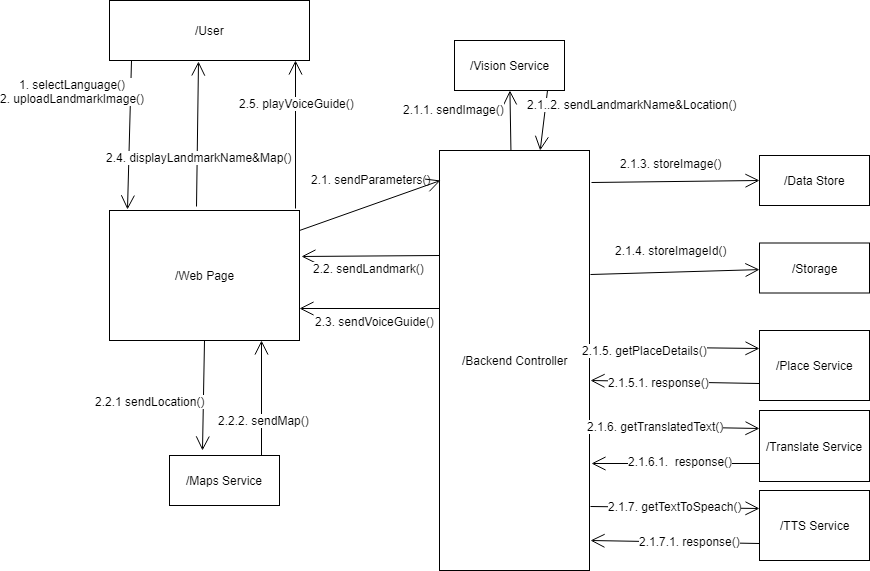

The diagram above was exported from draw.io. Its source (the exported page's mxGraphModel, read from the mxfile embedded in the PNG):
<mxGraphModel dx="2861" dy="764" grid="1" gridSize="10" guides="1" tooltips="1" connect="1" arrows="1" fold="1" page="1" pageScale="1" pageWidth="827" pageHeight="1169" math="0" shadow="0">
  <root>
    <mxCell id="0" />
    <mxCell id="1" parent="0" />
    <mxCell id="Vv2D56Tn-ysR9mC8D1OK-1" value="/User" style="html=1;" vertex="1" parent="1">
      <mxGeometry x="-40" y="70" width="200" height="60" as="geometry" />
    </mxCell>
    <mxCell id="Vv2D56Tn-ysR9mC8D1OK-2" value="/Web Page" style="html=1;" vertex="1" parent="1">
      <mxGeometry x="-40" y="280" width="190" height="130" as="geometry" />
    </mxCell>
    <mxCell id="Vv2D56Tn-ysR9mC8D1OK-3" value="/Backend Controller" style="html=1;" vertex="1" parent="1">
      <mxGeometry x="290" y="220" width="150" height="420" as="geometry" />
    </mxCell>
    <mxCell id="Vv2D56Tn-ysR9mC8D1OK-4" value="/Data Store" style="html=1;" vertex="1" parent="1">
      <mxGeometry x="610" y="225" width="110" height="50" as="geometry" />
    </mxCell>
    <mxCell id="Vv2D56Tn-ysR9mC8D1OK-5" value="/Storage" style="html=1;" vertex="1" parent="1">
      <mxGeometry x="610" y="312.5" width="110" height="50" as="geometry" />
    </mxCell>
    <mxCell id="Vv2D56Tn-ysR9mC8D1OK-6" value="" style="endArrow=open;endFill=1;endSize=12;html=1;entryX=0.095;entryY=-0.008;entryDx=0;entryDy=0;entryPerimeter=0;exitX=0.11;exitY=1;exitDx=0;exitDy=0;exitPerimeter=0;" edge="1" parent="1" source="Vv2D56Tn-ysR9mC8D1OK-1" target="Vv2D56Tn-ysR9mC8D1OK-2">
      <mxGeometry width="160" relative="1" as="geometry">
        <mxPoint x="20" y="540" as="sourcePoint" />
        <mxPoint x="180" y="540" as="targetPoint" />
      </mxGeometry>
    </mxCell>
    <mxCell id="Vv2D56Tn-ysR9mC8D1OK-7" value="1. selectLanguage()&lt;br&gt;2. uploadLandmarkImage()" style="text;html=1;resizable=0;points=[];align=center;verticalAlign=middle;labelBackgroundColor=#ffffff;" vertex="1" connectable="0" parent="Vv2D56Tn-ysR9mC8D1OK-6">
      <mxGeometry x="-0.133" y="2" relative="1" as="geometry">
        <mxPoint x="-60" y="-35" as="offset" />
      </mxGeometry>
    </mxCell>
    <mxCell id="Vv2D56Tn-ysR9mC8D1OK-9" value="" style="endArrow=open;endFill=1;endSize=12;html=1;entryX=0.007;entryY=0.072;entryDx=0;entryDy=0;exitX=1;exitY=0.154;exitDx=0;exitDy=0;exitPerimeter=0;entryPerimeter=0;" edge="1" parent="1" source="Vv2D56Tn-ysR9mC8D1OK-2" target="Vv2D56Tn-ysR9mC8D1OK-3">
      <mxGeometry width="160" relative="1" as="geometry">
        <mxPoint x="20" y="540" as="sourcePoint" />
        <mxPoint x="180" y="540" as="targetPoint" />
      </mxGeometry>
    </mxCell>
    <mxCell id="Vv2D56Tn-ysR9mC8D1OK-10" value="2.1. sendParameters()" style="text;html=1;resizable=0;points=[];autosize=1;align=left;verticalAlign=top;spacingTop=-4;" vertex="1" parent="1">
      <mxGeometry x="160" y="240" width="130" height="20" as="geometry" />
    </mxCell>
    <mxCell id="Vv2D56Tn-ysR9mC8D1OK-11" value="/Maps Service" style="html=1;" vertex="1" parent="1">
      <mxGeometry x="20" y="525" width="110" height="50" as="geometry" />
    </mxCell>
    <mxCell id="Vv2D56Tn-ysR9mC8D1OK-12" value="" style="endArrow=open;endFill=1;endSize=12;html=1;exitX=0.5;exitY=1;exitDx=0;exitDy=0;" edge="1" parent="1" source="Vv2D56Tn-ysR9mC8D1OK-2">
      <mxGeometry width="160" relative="1" as="geometry">
        <mxPoint x="90" y="540" as="sourcePoint" />
        <mxPoint x="53" y="520" as="targetPoint" />
      </mxGeometry>
    </mxCell>
    <mxCell id="Vv2D56Tn-ysR9mC8D1OK-25" value="2.2.1 sendLocation()" style="text;html=1;resizable=0;points=[];align=center;verticalAlign=middle;labelBackgroundColor=#ffffff;" vertex="1" connectable="0" parent="Vv2D56Tn-ysR9mC8D1OK-12">
      <mxGeometry x="0.4242" y="2" relative="1" as="geometry">
        <mxPoint x="-55.5" y="-18" as="offset" />
      </mxGeometry>
    </mxCell>
    <mxCell id="Vv2D56Tn-ysR9mC8D1OK-13" value="/Vision Service" style="html=1;" vertex="1" parent="1">
      <mxGeometry x="305" y="110" width="110" height="50" as="geometry" />
    </mxCell>
    <mxCell id="Vv2D56Tn-ysR9mC8D1OK-14" value="" style="endArrow=open;endFill=1;endSize=12;html=1;" edge="1" parent="1" source="Vv2D56Tn-ysR9mC8D1OK-3" target="Vv2D56Tn-ysR9mC8D1OK-13">
      <mxGeometry width="160" relative="1" as="geometry">
        <mxPoint x="70" y="570" as="sourcePoint" />
        <mxPoint x="230" y="570" as="targetPoint" />
      </mxGeometry>
    </mxCell>
    <mxCell id="Vv2D56Tn-ysR9mC8D1OK-15" value="2.1.1. sendImage()" style="text;html=1;resizable=0;points=[];align=center;verticalAlign=middle;labelBackgroundColor=#ffffff;" vertex="1" connectable="0" parent="Vv2D56Tn-ysR9mC8D1OK-14">
      <mxGeometry x="0.2465" y="4" relative="1" as="geometry">
        <mxPoint x="-52.5" y="-5" as="offset" />
      </mxGeometry>
    </mxCell>
    <mxCell id="Vv2D56Tn-ysR9mC8D1OK-16" value="" style="endArrow=open;endFill=1;endSize=12;html=1;exitX=0.845;exitY=1;exitDx=0;exitDy=0;exitPerimeter=0;" edge="1" parent="1" source="Vv2D56Tn-ysR9mC8D1OK-13" target="Vv2D56Tn-ysR9mC8D1OK-3">
      <mxGeometry width="160" relative="1" as="geometry">
        <mxPoint x="70" y="570" as="sourcePoint" />
        <mxPoint x="230" y="570" as="targetPoint" />
      </mxGeometry>
    </mxCell>
    <mxCell id="Vv2D56Tn-ysR9mC8D1OK-17" value="2.1..2. sendLandmarkName&amp;amp;Location()" style="text;html=1;resizable=0;points=[];align=center;verticalAlign=middle;labelBackgroundColor=#ffffff;" vertex="1" connectable="0" parent="Vv2D56Tn-ysR9mC8D1OK-16">
      <mxGeometry x="-0.6527" y="-3" relative="1" as="geometry">
        <mxPoint x="88.5" y="4" as="offset" />
      </mxGeometry>
    </mxCell>
    <mxCell id="Vv2D56Tn-ysR9mC8D1OK-18" value="" style="endArrow=open;endFill=1;endSize=12;html=1;entryX=1.011;entryY=0.354;entryDx=0;entryDy=0;exitX=0;exitY=0.25;exitDx=0;exitDy=0;entryPerimeter=0;" edge="1" parent="1" source="Vv2D56Tn-ysR9mC8D1OK-3" target="Vv2D56Tn-ysR9mC8D1OK-2">
      <mxGeometry width="160" relative="1" as="geometry">
        <mxPoint x="270" y="318" as="sourcePoint" />
        <mxPoint x="200" y="620" as="targetPoint" />
      </mxGeometry>
    </mxCell>
    <mxCell id="Vv2D56Tn-ysR9mC8D1OK-19" value="2.2. sendLandmark()" style="text;html=1;resizable=0;points=[];align=center;verticalAlign=middle;labelBackgroundColor=#ffffff;" vertex="1" connectable="0" parent="Vv2D56Tn-ysR9mC8D1OK-18">
      <mxGeometry x="0.2167" y="2" relative="1" as="geometry">
        <mxPoint x="13" y="10" as="offset" />
      </mxGeometry>
    </mxCell>
    <mxCell id="Vv2D56Tn-ysR9mC8D1OK-23" value="" style="endArrow=open;endFill=1;endSize=12;html=1;entryX=0.445;entryY=1.017;entryDx=0;entryDy=0;exitX=0.458;exitY=-0.031;exitDx=0;exitDy=0;exitPerimeter=0;entryPerimeter=0;" edge="1" parent="1" source="Vv2D56Tn-ysR9mC8D1OK-2" target="Vv2D56Tn-ysR9mC8D1OK-1">
      <mxGeometry width="160" relative="1" as="geometry">
        <mxPoint x="125" y="270" as="sourcePoint" />
        <mxPoint x="120" y="620" as="targetPoint" />
      </mxGeometry>
    </mxCell>
    <mxCell id="Vv2D56Tn-ysR9mC8D1OK-24" value="2.4. displayLandmarkName&amp;amp;Map()" style="text;html=1;resizable=0;points=[];align=center;verticalAlign=middle;labelBackgroundColor=#ffffff;" vertex="1" connectable="0" parent="Vv2D56Tn-ysR9mC8D1OK-23">
      <mxGeometry x="-0.3161" y="-1" relative="1" as="geometry">
        <mxPoint as="offset" />
      </mxGeometry>
    </mxCell>
    <mxCell id="Vv2D56Tn-ysR9mC8D1OK-27" value="" style="endArrow=open;endFill=1;endSize=12;html=1;exitX=0.836;exitY=0;exitDx=0;exitDy=0;exitPerimeter=0;" edge="1" parent="1" source="Vv2D56Tn-ysR9mC8D1OK-11">
      <mxGeometry width="160" relative="1" as="geometry">
        <mxPoint x="-50" y="620" as="sourcePoint" />
        <mxPoint x="112" y="410" as="targetPoint" />
      </mxGeometry>
    </mxCell>
    <mxCell id="Vv2D56Tn-ysR9mC8D1OK-28" value="2.2.2. sendMap()" style="text;html=1;resizable=0;points=[];align=center;verticalAlign=middle;labelBackgroundColor=#ffffff;" vertex="1" connectable="0" parent="Vv2D56Tn-ysR9mC8D1OK-27">
      <mxGeometry x="-0.372" y="-2" relative="1" as="geometry">
        <mxPoint as="offset" />
      </mxGeometry>
    </mxCell>
    <mxCell id="Vv2D56Tn-ysR9mC8D1OK-29" value="" style="endArrow=open;endFill=1;endSize=12;html=1;entryX=0;entryY=0.5;entryDx=0;entryDy=0;exitX=1.013;exitY=0.077;exitDx=0;exitDy=0;exitPerimeter=0;" edge="1" parent="1" source="Vv2D56Tn-ysR9mC8D1OK-3" target="Vv2D56Tn-ysR9mC8D1OK-4">
      <mxGeometry width="160" relative="1" as="geometry">
        <mxPoint x="-50" y="620" as="sourcePoint" />
        <mxPoint x="110" y="620" as="targetPoint" />
      </mxGeometry>
    </mxCell>
    <mxCell id="Vv2D56Tn-ysR9mC8D1OK-31" value="2.1.3. storeImage()" style="text;html=1;resizable=0;points=[];align=center;verticalAlign=middle;labelBackgroundColor=#ffffff;" vertex="1" connectable="0" parent="Vv2D56Tn-ysR9mC8D1OK-29">
      <mxGeometry x="-0.3078" y="-1" relative="1" as="geometry">
        <mxPoint x="20.5" y="-19.5" as="offset" />
      </mxGeometry>
    </mxCell>
    <mxCell id="Vv2D56Tn-ysR9mC8D1OK-30" value="" style="endArrow=open;endFill=1;endSize=12;html=1;exitX=1.007;exitY=0.295;exitDx=0;exitDy=0;exitPerimeter=0;" edge="1" parent="1" source="Vv2D56Tn-ysR9mC8D1OK-3" target="Vv2D56Tn-ysR9mC8D1OK-5">
      <mxGeometry width="160" relative="1" as="geometry">
        <mxPoint x="450" y="327.3076923076924" as="sourcePoint" />
        <mxPoint x="570" y="335" as="targetPoint" />
      </mxGeometry>
    </mxCell>
    <mxCell id="Vv2D56Tn-ysR9mC8D1OK-33" value="2.1.4. storeImageId()" style="text;html=1;resizable=0;points=[];align=center;verticalAlign=middle;labelBackgroundColor=#ffffff;" vertex="1" connectable="0" parent="Vv2D56Tn-ysR9mC8D1OK-30">
      <mxGeometry x="-0.3646" relative="1" as="geometry">
        <mxPoint x="26" y="-22.5" as="offset" />
      </mxGeometry>
    </mxCell>
    <mxCell id="Vv2D56Tn-ysR9mC8D1OK-34" value="/Place Service" style="html=1;" vertex="1" parent="1">
      <mxGeometry x="610" y="400" width="110" height="70" as="geometry" />
    </mxCell>
    <mxCell id="Vv2D56Tn-ysR9mC8D1OK-35" value="" style="endArrow=open;endFill=1;endSize=12;html=1;exitX=1.013;exitY=0.467;exitDx=0;exitDy=0;entryX=0;entryY=0.25;entryDx=0;entryDy=0;exitPerimeter=0;" edge="1" parent="1" source="Vv2D56Tn-ysR9mC8D1OK-3" target="Vv2D56Tn-ysR9mC8D1OK-34">
      <mxGeometry width="160" relative="1" as="geometry">
        <mxPoint x="-50" y="600" as="sourcePoint" />
        <mxPoint x="110" y="600" as="targetPoint" />
      </mxGeometry>
    </mxCell>
    <mxCell id="Vv2D56Tn-ysR9mC8D1OK-42" value="2.1.5. getPlaceDetails()" style="text;html=1;resizable=0;points=[];align=center;verticalAlign=middle;labelBackgroundColor=#ffffff;" vertex="1" connectable="0" parent="Vv2D56Tn-ysR9mC8D1OK-35">
      <mxGeometry x="-0.367" y="-3" relative="1" as="geometry">
        <mxPoint as="offset" />
      </mxGeometry>
    </mxCell>
    <mxCell id="Vv2D56Tn-ysR9mC8D1OK-36" value="/TTS Service" style="html=1;" vertex="1" parent="1">
      <mxGeometry x="610" y="560" width="110" height="70" as="geometry" />
    </mxCell>
    <mxCell id="Vv2D56Tn-ysR9mC8D1OK-37" value="/Translate Service" style="html=1;" vertex="1" parent="1">
      <mxGeometry x="610" y="480" width="110" height="71" as="geometry" />
    </mxCell>
    <mxCell id="Vv2D56Tn-ysR9mC8D1OK-38" value="" style="endArrow=open;endFill=1;endSize=12;html=1;exitX=1.013;exitY=0.655;exitDx=0;exitDy=0;exitPerimeter=0;entryX=0;entryY=0.25;entryDx=0;entryDy=0;" edge="1" parent="1" source="Vv2D56Tn-ysR9mC8D1OK-3" target="Vv2D56Tn-ysR9mC8D1OK-37">
      <mxGeometry width="160" relative="1" as="geometry">
        <mxPoint x="-50" y="630" as="sourcePoint" />
        <mxPoint x="110" y="630" as="targetPoint" />
      </mxGeometry>
    </mxCell>
    <mxCell id="Vv2D56Tn-ysR9mC8D1OK-44" value="2.1.6. getTranslatedText()" style="text;html=1;resizable=0;points=[];align=center;verticalAlign=middle;labelBackgroundColor=#ffffff;" vertex="1" connectable="0" parent="Vv2D56Tn-ysR9mC8D1OK-38">
      <mxGeometry x="-0.246" y="1" relative="1" as="geometry">
        <mxPoint as="offset" />
      </mxGeometry>
    </mxCell>
    <mxCell id="Vv2D56Tn-ysR9mC8D1OK-40" value="" style="endArrow=open;endFill=1;endSize=12;html=1;exitX=0;exitY=0.75;exitDx=0;exitDy=0;entryX=1.007;entryY=0.548;entryDx=0;entryDy=0;entryPerimeter=0;" edge="1" parent="1" source="Vv2D56Tn-ysR9mC8D1OK-34" target="Vv2D56Tn-ysR9mC8D1OK-3">
      <mxGeometry width="160" relative="1" as="geometry">
        <mxPoint x="450" y="425" as="sourcePoint" />
        <mxPoint x="620" y="428" as="targetPoint" />
      </mxGeometry>
    </mxCell>
    <mxCell id="Vv2D56Tn-ysR9mC8D1OK-43" value="2.1.5.1. response()" style="text;html=1;resizable=0;points=[];align=center;verticalAlign=middle;labelBackgroundColor=#ffffff;" vertex="1" connectable="0" parent="Vv2D56Tn-ysR9mC8D1OK-40">
      <mxGeometry x="0.1881" relative="1" as="geometry">
        <mxPoint x="-1" as="offset" />
      </mxGeometry>
    </mxCell>
    <mxCell id="Vv2D56Tn-ysR9mC8D1OK-41" value="" style="endArrow=open;endFill=1;endSize=12;html=1;exitX=0;exitY=0.75;exitDx=0;exitDy=0;" edge="1" parent="1" source="Vv2D56Tn-ysR9mC8D1OK-37">
      <mxGeometry width="160" relative="1" as="geometry">
        <mxPoint x="460" y="435" as="sourcePoint" />
        <mxPoint x="442" y="533" as="targetPoint" />
      </mxGeometry>
    </mxCell>
    <mxCell id="Vv2D56Tn-ysR9mC8D1OK-45" value="2.1.6.1.&amp;nbsp; response()" style="text;html=1;resizable=0;points=[];align=center;verticalAlign=middle;labelBackgroundColor=#ffffff;" vertex="1" connectable="0" parent="Vv2D56Tn-ysR9mC8D1OK-41">
      <mxGeometry x="0.4524" relative="1" as="geometry">
        <mxPoint x="42" y="-3" as="offset" />
      </mxGeometry>
    </mxCell>
    <mxCell id="Vv2D56Tn-ysR9mC8D1OK-46" value="" style="endArrow=open;endFill=1;endSize=12;html=1;entryX=0;entryY=0.25;entryDx=0;entryDy=0;exitX=1.007;exitY=0.848;exitDx=0;exitDy=0;exitPerimeter=0;" edge="1" parent="1" source="Vv2D56Tn-ysR9mC8D1OK-3" target="Vv2D56Tn-ysR9mC8D1OK-36">
      <mxGeometry width="160" relative="1" as="geometry">
        <mxPoint x="-50" y="660" as="sourcePoint" />
        <mxPoint x="110" y="660" as="targetPoint" />
      </mxGeometry>
    </mxCell>
    <mxCell id="Vv2D56Tn-ysR9mC8D1OK-47" value="2.1.7. getTextToSpeach()" style="text;html=1;resizable=0;points=[];align=center;verticalAlign=middle;labelBackgroundColor=#ffffff;" vertex="1" connectable="0" parent="Vv2D56Tn-ysR9mC8D1OK-46">
      <mxGeometry x="-0.4082" y="2" relative="1" as="geometry">
        <mxPoint x="34" y="0.5" as="offset" />
      </mxGeometry>
    </mxCell>
    <mxCell id="Vv2D56Tn-ysR9mC8D1OK-48" value="" style="endArrow=open;endFill=1;endSize=12;html=1;exitX=0;exitY=0.75;exitDx=0;exitDy=0;" edge="1" parent="1" source="Vv2D56Tn-ysR9mC8D1OK-36">
      <mxGeometry width="160" relative="1" as="geometry">
        <mxPoint x="-50" y="660" as="sourcePoint" />
        <mxPoint x="441" y="610" as="targetPoint" />
      </mxGeometry>
    </mxCell>
    <mxCell id="Vv2D56Tn-ysR9mC8D1OK-49" value="2.1.7.1. response()" style="text;html=1;resizable=0;points=[];align=center;verticalAlign=middle;labelBackgroundColor=#ffffff;" vertex="1" connectable="0" parent="Vv2D56Tn-ysR9mC8D1OK-48">
      <mxGeometry x="0.2199" y="1" relative="1" as="geometry">
        <mxPoint x="33" y="-2" as="offset" />
      </mxGeometry>
    </mxCell>
    <mxCell id="Vv2D56Tn-ysR9mC8D1OK-50" value="" style="endArrow=open;endFill=1;endSize=12;html=1;entryX=1;entryY=0.75;entryDx=0;entryDy=0;exitX=0;exitY=0.376;exitDx=0;exitDy=0;exitPerimeter=0;" edge="1" parent="1" source="Vv2D56Tn-ysR9mC8D1OK-3" target="Vv2D56Tn-ysR9mC8D1OK-2">
      <mxGeometry width="160" relative="1" as="geometry">
        <mxPoint x="280" y="378" as="sourcePoint" />
        <mxPoint x="110" y="660" as="targetPoint" />
      </mxGeometry>
    </mxCell>
    <mxCell id="Vv2D56Tn-ysR9mC8D1OK-51" value="2.3. sendVoiceGuide()" style="text;html=1;resizable=0;points=[];align=center;verticalAlign=middle;labelBackgroundColor=#ffffff;" vertex="1" connectable="0" parent="Vv2D56Tn-ysR9mC8D1OK-50">
      <mxGeometry x="0.2429" y="4" relative="1" as="geometry">
        <mxPoint x="22" y="8" as="offset" />
      </mxGeometry>
    </mxCell>
    <mxCell id="Vv2D56Tn-ysR9mC8D1OK-52" value="" style="endArrow=open;endFill=1;endSize=12;html=1;exitX=0.979;exitY=-0.015;exitDx=0;exitDy=0;exitPerimeter=0;" edge="1" parent="1" source="Vv2D56Tn-ysR9mC8D1OK-2">
      <mxGeometry width="160" relative="1" as="geometry">
        <mxPoint x="-150" y="660" as="sourcePoint" />
        <mxPoint x="146" y="130" as="targetPoint" />
      </mxGeometry>
    </mxCell>
    <mxCell id="Vv2D56Tn-ysR9mC8D1OK-53" value="2.5. playVoiceGuide()" style="text;html=1;resizable=0;points=[];align=center;verticalAlign=middle;labelBackgroundColor=#ffffff;" vertex="1" connectable="0" parent="Vv2D56Tn-ysR9mC8D1OK-52">
      <mxGeometry x="0.4312" y="-1" relative="1" as="geometry">
        <mxPoint as="offset" />
      </mxGeometry>
    </mxCell>
  </root>
</mxGraphModel>